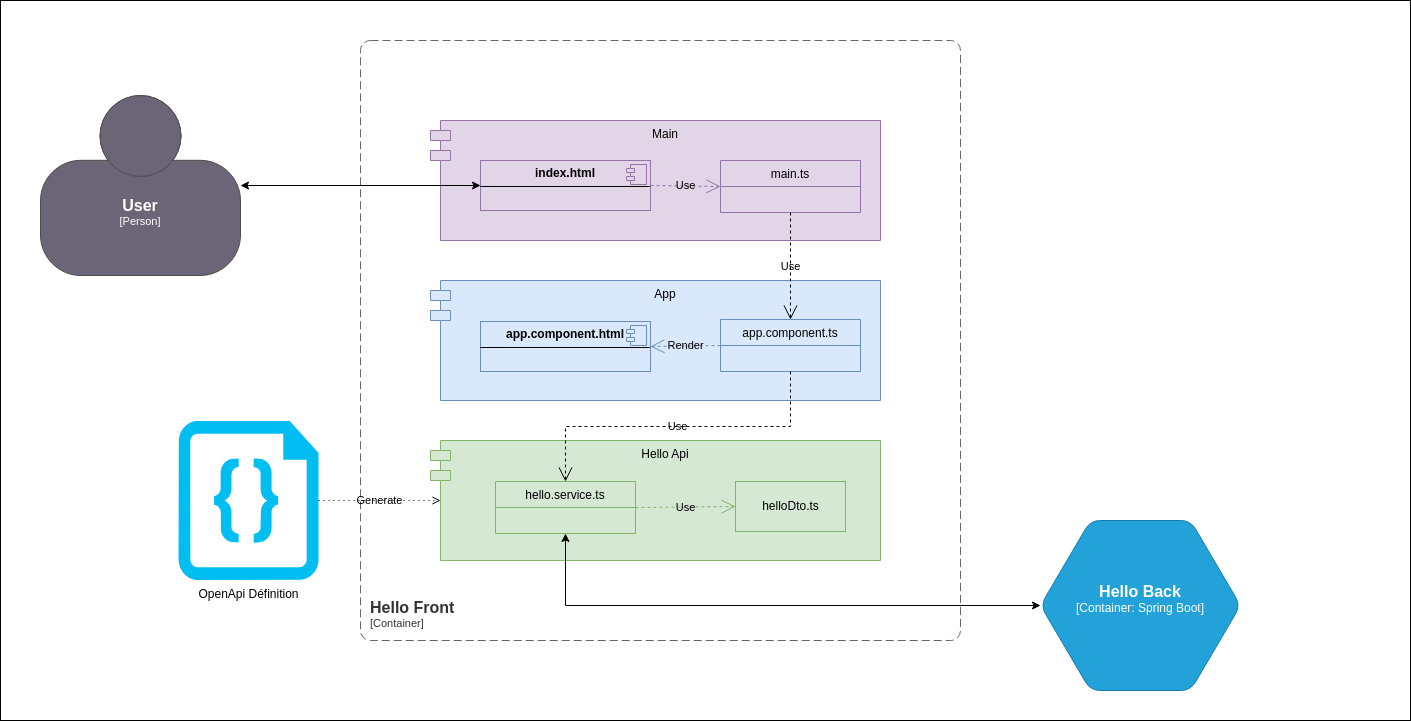

The diagram above was exported from draw.io. Its source (the exported page's mxGraphModel, read from the mxfile embedded in the PNG):
<mxGraphModel dx="2284" dy="1943" grid="1" gridSize="10" guides="1" tooltips="1" connect="1" arrows="1" fold="1" page="1" pageScale="1" pageWidth="850" pageHeight="1100" math="0" shadow="0">
  <root>
    <mxCell id="0" />
    <mxCell id="1" parent="0" />
    <mxCell id="xiVTpmoL16DWeO7KIQ0w-1" value="" style="rounded=0;whiteSpace=wrap;html=1;fillColor=none;" parent="1" vertex="1">
      <mxGeometry x="-320" y="-280" width="1410" height="720" as="geometry" />
    </mxCell>
    <mxCell id="a-dI2bUogUPmf2_uWocs-9" value="Hello Api" style="shape=module;align=left;spacingLeft=20;align=center;verticalAlign=top;fillColor=#d5e8d4;strokeColor=#82b366;" parent="1" vertex="1">
      <mxGeometry x="110" y="160" width="450" height="120" as="geometry" />
    </mxCell>
    <mxCell id="KgtRBMR3AdzoK8ZcB7p4-1" value="Main" style="shape=module;align=left;spacingLeft=20;align=center;verticalAlign=top;fillColor=#e1d5e7;strokeColor=#9673a6;" parent="1" vertex="1">
      <mxGeometry x="110" y="-160" width="450" height="120" as="geometry" />
    </mxCell>
    <mxCell id="m_vYbfQO9rD6ErBZ3BbK-1" value="main.ts" style="swimlane;fontStyle=0;childLayout=stackLayout;horizontal=1;startSize=26;horizontalStack=0;resizeParent=1;resizeParentMax=0;resizeLast=0;collapsible=1;marginBottom=0;fillColor=#e1d5e7;strokeColor=#9673a6;" parent="1" vertex="1">
      <mxGeometry x="400" y="-120" width="140" height="52" as="geometry" />
    </mxCell>
    <mxCell id="m_vYbfQO9rD6ErBZ3BbK-2" value="helloDto.ts" style="html=1;fillColor=#d5e8d4;strokeColor=#82b366;" parent="1" vertex="1">
      <mxGeometry x="415" y="201" width="110" height="50" as="geometry" />
    </mxCell>
    <mxCell id="m_vYbfQO9rD6ErBZ3BbK-3" value="&lt;p style=&quot;margin:0px;margin-top:6px;text-align:center;&quot;&gt;&lt;b&gt;index.html&lt;/b&gt;&lt;/p&gt;&lt;hr size=&quot;1&quot; style=&quot;border-style:solid;&quot;&gt;&lt;p style=&quot;margin:0px;margin-left:8px;&quot;&gt;&lt;br&gt;&lt;/p&gt;" style="align=left;overflow=fill;html=1;dropTarget=0;whiteSpace=wrap;fillColor=#e1d5e7;strokeColor=#9673a6;" parent="1" vertex="1">
      <mxGeometry x="160" y="-120" width="170" height="50" as="geometry" />
    </mxCell>
    <mxCell id="m_vYbfQO9rD6ErBZ3BbK-4" value="" style="shape=component;jettyWidth=8;jettyHeight=4;fillColor=#e1d5e7;strokeColor=#9673a6;" parent="m_vYbfQO9rD6ErBZ3BbK-3" vertex="1">
      <mxGeometry x="1" width="20" height="20" relative="1" as="geometry">
        <mxPoint x="-24" y="4" as="offset" />
      </mxGeometry>
    </mxCell>
    <mxCell id="a-dI2bUogUPmf2_uWocs-1" value="Use" style="endArrow=open;endSize=12;dashed=1;html=1;rounded=0;exitX=1;exitY=0.5;exitDx=0;exitDy=0;entryX=0;entryY=0.5;entryDx=0;entryDy=0;fillColor=#e1d5e7;strokeColor=#9673a6;labelBackgroundColor=none;" parent="1" source="m_vYbfQO9rD6ErBZ3BbK-3" target="m_vYbfQO9rD6ErBZ3BbK-1" edge="1">
      <mxGeometry width="160" relative="1" as="geometry">
        <mxPoint x="340" y="26" as="sourcePoint" />
        <mxPoint x="410" y="27" as="targetPoint" />
      </mxGeometry>
    </mxCell>
    <mxCell id="a-dI2bUogUPmf2_uWocs-2" value="App" style="shape=module;align=left;spacingLeft=20;align=center;verticalAlign=top;fillColor=#dae8fc;strokeColor=#6c8ebf;" parent="1" vertex="1">
      <mxGeometry x="110" width="450" height="120" as="geometry" />
    </mxCell>
    <mxCell id="a-dI2bUogUPmf2_uWocs-4" value="&lt;p style=&quot;margin:0px;margin-top:6px;text-align:center;&quot;&gt;&lt;b&gt;app.component.html&lt;/b&gt;&lt;/p&gt;&lt;hr size=&quot;1&quot; style=&quot;border-style:solid;&quot;&gt;&lt;p style=&quot;margin:0px;margin-left:8px;&quot;&gt;&lt;br&gt;&lt;/p&gt;" style="align=left;overflow=fill;html=1;dropTarget=0;whiteSpace=wrap;fillColor=#dae8fc;strokeColor=#6c8ebf;" parent="1" vertex="1">
      <mxGeometry x="160" y="41" width="170" height="50" as="geometry" />
    </mxCell>
    <mxCell id="a-dI2bUogUPmf2_uWocs-5" value="" style="shape=component;jettyWidth=8;jettyHeight=4;fillColor=#dae8fc;strokeColor=#6c8ebf;" parent="a-dI2bUogUPmf2_uWocs-4" vertex="1">
      <mxGeometry x="1" width="20" height="20" relative="1" as="geometry">
        <mxPoint x="-24" y="4" as="offset" />
      </mxGeometry>
    </mxCell>
    <mxCell id="a-dI2bUogUPmf2_uWocs-6" value="app.component.ts" style="swimlane;fontStyle=0;childLayout=stackLayout;horizontal=1;startSize=26;horizontalStack=0;resizeParent=1;resizeParentMax=0;resizeLast=0;collapsible=1;marginBottom=0;fillColor=#dae8fc;strokeColor=#6c8ebf;" parent="1" vertex="1">
      <mxGeometry x="400" y="39" width="140" height="52" as="geometry" />
    </mxCell>
    <mxCell id="a-dI2bUogUPmf2_uWocs-8" value="Render" style="endArrow=open;endSize=12;dashed=1;html=1;rounded=0;entryX=1;entryY=0.5;entryDx=0;entryDy=0;fillColor=#dae8fc;strokeColor=#6c8ebf;labelBackgroundColor=none;exitX=0;exitY=0.5;exitDx=0;exitDy=0;" parent="1" source="a-dI2bUogUPmf2_uWocs-6" target="a-dI2bUogUPmf2_uWocs-4" edge="1">
      <mxGeometry width="160" relative="1" as="geometry">
        <mxPoint x="580" y="150" as="sourcePoint" />
        <mxPoint x="370" y="-85" as="targetPoint" />
      </mxGeometry>
    </mxCell>
    <mxCell id="a-dI2bUogUPmf2_uWocs-11" value="hello.service.ts" style="swimlane;fontStyle=0;childLayout=stackLayout;horizontal=1;startSize=26;horizontalStack=0;resizeParent=1;resizeParentMax=0;resizeLast=0;collapsible=1;marginBottom=0;fillColor=#d5e8d4;strokeColor=#82b366;" parent="1" vertex="1">
      <mxGeometry x="175" y="201" width="140" height="52" as="geometry" />
    </mxCell>
    <mxCell id="a-dI2bUogUPmf2_uWocs-12" value="Use" style="endArrow=open;endSize=12;dashed=1;html=1;rounded=0;exitX=1;exitY=0.5;exitDx=0;exitDy=0;entryX=0;entryY=0.5;entryDx=0;entryDy=0;fillColor=#d5e8d4;strokeColor=#82b366;labelBackgroundColor=none;" parent="1" source="a-dI2bUogUPmf2_uWocs-11" target="m_vYbfQO9rD6ErBZ3BbK-2" edge="1">
      <mxGeometry width="160" relative="1" as="geometry">
        <mxPoint x="340" y="134" as="sourcePoint" />
        <mxPoint x="410" y="133" as="targetPoint" />
      </mxGeometry>
    </mxCell>
    <mxCell id="a-dI2bUogUPmf2_uWocs-14" value="Use" style="endArrow=open;endSize=12;dashed=1;html=1;rounded=0;exitX=0.5;exitY=1;exitDx=0;exitDy=0;entryX=0.5;entryY=0;entryDx=0;entryDy=0;labelBackgroundColor=none;edgeStyle=orthogonalEdgeStyle;" parent="1" source="a-dI2bUogUPmf2_uWocs-6" target="a-dI2bUogUPmf2_uWocs-11" edge="1">
      <mxGeometry width="160" relative="1" as="geometry">
        <mxPoint x="340" y="76" as="sourcePoint" />
        <mxPoint x="410" y="75" as="targetPoint" />
      </mxGeometry>
    </mxCell>
    <object placeholders="1" c4Name="Hello Front" c4Type="ContainerScopeBoundary" c4Application="Container" label="&lt;font style=&quot;font-size: 16px&quot;&gt;&lt;b&gt;&lt;div style=&quot;text-align: left&quot;&gt;%c4Name%&lt;/div&gt;&lt;/b&gt;&lt;/font&gt;&lt;div style=&quot;text-align: left&quot;&gt;[%c4Application%]&lt;/div&gt;" id="jMrMxBY434I7pdHJTwnm-1">
      <mxCell style="rounded=1;fontSize=11;whiteSpace=wrap;html=1;dashed=1;arcSize=20;fillColor=none;strokeColor=#666666;fontColor=#333333;labelBackgroundColor=none;align=left;verticalAlign=bottom;labelBorderColor=none;spacingTop=0;spacing=10;dashPattern=8 4;metaEdit=1;rotatable=0;perimeter=rectanglePerimeter;noLabel=0;labelPadding=0;allowArrows=0;connectable=0;expand=0;recursiveResize=0;editable=1;pointerEvents=0;absoluteArcSize=1;points=[[0.25,0,0],[0.5,0,0],[0.75,0,0],[1,0.25,0],[1,0.5,0],[1,0.75,0],[0.75,1,0],[0.5,1,0],[0.25,1,0],[0,0.75,0],[0,0.5,0],[0,0.25,0]];" parent="1" vertex="1">
        <mxGeometry x="40" y="-240" width="600" height="600" as="geometry" />
      </mxCell>
    </object>
    <mxCell id="KxkXGx6pybAK2jmoTNpY-2" style="edgeStyle=orthogonalEdgeStyle;rounded=0;orthogonalLoop=1;jettySize=auto;html=1;entryX=0;entryY=0.5;entryDx=0;entryDy=0;startArrow=classic;startFill=1;" parent="1" source="KxkXGx6pybAK2jmoTNpY-1" target="m_vYbfQO9rD6ErBZ3BbK-3" edge="1">
      <mxGeometry relative="1" as="geometry" />
    </mxCell>
    <object placeholders="1" c4Name="User" c4Type="Person" c4Description="" label="&lt;font style=&quot;font-size: 16px&quot;&gt;&lt;b&gt;%c4Name%&lt;/b&gt;&lt;/font&gt;&lt;div&gt;[%c4Type%]&lt;/div&gt;&lt;br&gt;&lt;div&gt;&lt;font style=&quot;font-size: 11px&quot;&gt;&lt;font color=&quot;#cccccc&quot;&gt;%c4Description%&lt;/font&gt;&lt;/div&gt;" id="KxkXGx6pybAK2jmoTNpY-1">
      <mxCell style="html=1;fontSize=11;dashed=0;whiteSpace=wrap;fillColor=#6C6477;strokeColor=#4D4D4D;fontColor=#ffffff;shape=mxgraph.c4.person2;align=center;metaEdit=1;points=[[0.5,0,0],[1,0.5,0],[1,0.75,0],[0.75,1,0],[0.5,1,0],[0.25,1,0],[0,0.75,0],[0,0.5,0]];resizable=0;" parent="1" vertex="1">
        <mxGeometry x="-280" y="-185" width="200" height="180" as="geometry" />
      </mxCell>
    </object>
    <object placeholders="1" c4Name="Hello Back" c4Type="Container" c4Technology="Spring Boot" c4Description="" label="&lt;font style=&quot;font-size: 16px&quot;&gt;&lt;b&gt;%c4Name%&lt;/b&gt;&lt;/font&gt;&lt;div&gt;[%c4Type%:&amp;nbsp;%c4Technology%]&lt;/div&gt;&lt;br&gt;&lt;div&gt;&lt;font style=&quot;font-size: 11px&quot;&gt;&lt;font color=&quot;#E6E6E6&quot;&gt;%c4Description%&lt;/font&gt;&lt;/div&gt;" link="data:page/id,WsPQM5Uin_cIIsEYov1n" id="A_ugKVxo_Ifj2MO2r6Bp-1">
      <mxCell style="shape=hexagon;size=50;perimeter=hexagonPerimeter2;whiteSpace=wrap;html=1;fixedSize=1;rounded=1;labelBackgroundColor=none;fillColor=#23A2D9;fontSize=12;fontColor=#ffffff;align=center;strokeColor=#0E7DAD;metaEdit=1;points=[[0.5,0,0],[1,0.25,0],[1,0.5,0],[1,0.75,0],[0.5,1,0],[0,0.75,0],[0,0.5,0],[0,0.25,0]];resizable=0;" parent="1" vertex="1">
        <mxGeometry x="720" y="240" width="200" height="170" as="geometry" />
      </mxCell>
    </object>
    <mxCell id="A_ugKVxo_Ifj2MO2r6Bp-2" style="edgeStyle=orthogonalEdgeStyle;rounded=0;orthogonalLoop=1;jettySize=auto;html=1;exitX=0.5;exitY=1;exitDx=0;exitDy=0;entryX=0;entryY=0.5;entryDx=0;entryDy=0;entryPerimeter=0;startArrow=classic;startFill=1;" parent="1" source="a-dI2bUogUPmf2_uWocs-11" target="A_ugKVxo_Ifj2MO2r6Bp-1" edge="1">
      <mxGeometry relative="1" as="geometry" />
    </mxCell>
    <mxCell id="A_ugKVxo_Ifj2MO2r6Bp-4" value="Use" style="endArrow=open;endSize=12;dashed=1;html=1;rounded=0;exitX=0.5;exitY=1;exitDx=0;exitDy=0;entryX=0.5;entryY=0;entryDx=0;entryDy=0;labelBackgroundColor=none;" parent="1" source="m_vYbfQO9rD6ErBZ3BbK-1" target="a-dI2bUogUPmf2_uWocs-6" edge="1">
      <mxGeometry width="160" relative="1" as="geometry">
        <mxPoint x="340" y="-85" as="sourcePoint" />
        <mxPoint x="410" y="-84" as="targetPoint" />
      </mxGeometry>
    </mxCell>
    <mxCell id="S64xsMAu0Dp_ePvaRn0--1" value="OpenApi Définition" style="verticalLabelPosition=bottom;html=1;verticalAlign=top;align=center;strokeColor=none;fillColor=#00BEF2;shape=mxgraph.azure.code_file;pointerEvents=1;" parent="1" vertex="1">
      <mxGeometry x="-142" y="140.5" width="140" height="159" as="geometry" />
    </mxCell>
    <mxCell id="S64xsMAu0Dp_ePvaRn0--2" value="Generate" style="edgeStyle=orthogonalEdgeStyle;rounded=0;orthogonalLoop=1;jettySize=auto;html=1;entryX=0;entryY=0.5;entryDx=10;entryDy=0;entryPerimeter=0;labelBackgroundColor=none;dashed=1;dashPattern=1 4;endArrow=open;endFill=0;" parent="1" source="S64xsMAu0Dp_ePvaRn0--1" target="a-dI2bUogUPmf2_uWocs-9" edge="1">
      <mxGeometry relative="1" as="geometry">
        <mxPoint x="160" y="220.5" as="targetPoint" />
      </mxGeometry>
    </mxCell>
  </root>
</mxGraphModel>